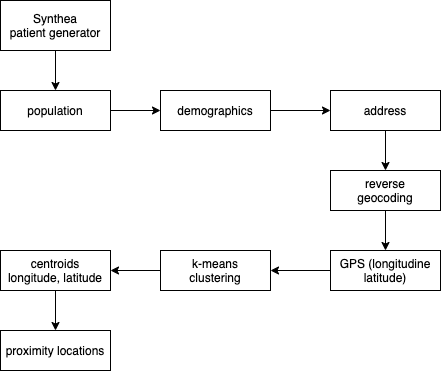

The diagram above was exported from draw.io. Its source (the exported page's mxGraphModel, read from the mxfile embedded in the PNG):
<mxGraphModel dx="1106" dy="852" grid="1" gridSize="10" guides="1" tooltips="1" connect="1" arrows="1" fold="1" page="1" pageScale="1" pageWidth="850" pageHeight="1100" math="0" shadow="0">
  <root>
    <mxCell id="0" />
    <mxCell id="1" parent="0" />
    <mxCell id="2" style="edgeStyle=orthogonalEdgeStyle;rounded=0;orthogonalLoop=1;jettySize=auto;html=1;entryX=0.5;entryY=0;entryDx=0;entryDy=0;" edge="1" source="3" target="5" parent="1">
      <mxGeometry relative="1" as="geometry" />
    </mxCell>
    <mxCell id="3" value="Synthea&lt;br&gt;patient generator" style="rounded=0;whiteSpace=wrap;html=1;" vertex="1" parent="1">
      <mxGeometry x="120" y="230" width="110" height="50" as="geometry" />
    </mxCell>
    <mxCell id="4" style="edgeStyle=orthogonalEdgeStyle;rounded=0;orthogonalLoop=1;jettySize=auto;html=1;exitX=1;exitY=0.5;exitDx=0;exitDy=0;" edge="1" source="5" parent="1">
      <mxGeometry relative="1" as="geometry">
        <mxPoint x="280" y="340" as="targetPoint" />
      </mxGeometry>
    </mxCell>
    <mxCell id="5" value="population" style="rounded=0;whiteSpace=wrap;html=1;" vertex="1" parent="1">
      <mxGeometry x="120" y="320" width="110" height="40" as="geometry" />
    </mxCell>
    <mxCell id="6" style="edgeStyle=orthogonalEdgeStyle;rounded=0;orthogonalLoop=1;jettySize=auto;html=1;exitX=1;exitY=0.5;exitDx=0;exitDy=0;" edge="1" source="7" parent="1">
      <mxGeometry relative="1" as="geometry">
        <mxPoint x="450" y="340" as="targetPoint" />
      </mxGeometry>
    </mxCell>
    <mxCell id="7" value="demographics" style="rounded=0;whiteSpace=wrap;html=1;" vertex="1" parent="1">
      <mxGeometry x="280" y="320" width="110" height="40" as="geometry" />
    </mxCell>
    <mxCell id="8" style="edgeStyle=orthogonalEdgeStyle;rounded=0;orthogonalLoop=1;jettySize=auto;html=1;" edge="1" source="9" parent="1">
      <mxGeometry relative="1" as="geometry">
        <mxPoint x="505" y="400" as="targetPoint" />
      </mxGeometry>
    </mxCell>
    <mxCell id="9" value="address" style="rounded=0;whiteSpace=wrap;html=1;" vertex="1" parent="1">
      <mxGeometry x="450" y="320" width="110" height="40" as="geometry" />
    </mxCell>
    <mxCell id="10" style="edgeStyle=orthogonalEdgeStyle;rounded=0;orthogonalLoop=1;jettySize=auto;html=1;" edge="1" source="11" parent="1">
      <mxGeometry relative="1" as="geometry">
        <mxPoint x="505" y="480" as="targetPoint" />
      </mxGeometry>
    </mxCell>
    <mxCell id="11" value="reverse&lt;br&gt;geocoding" style="rounded=0;whiteSpace=wrap;html=1;" vertex="1" parent="1">
      <mxGeometry x="450" y="400" width="110" height="40" as="geometry" />
    </mxCell>
    <mxCell id="12" style="edgeStyle=orthogonalEdgeStyle;rounded=0;orthogonalLoop=1;jettySize=auto;html=1;" edge="1" source="13" parent="1">
      <mxGeometry relative="1" as="geometry">
        <mxPoint x="390" y="500" as="targetPoint" />
      </mxGeometry>
    </mxCell>
    <mxCell id="13" value="GPS (longitudine&lt;br&gt;latitude)" style="rounded=0;whiteSpace=wrap;html=1;" vertex="1" parent="1">
      <mxGeometry x="450" y="480" width="110" height="40" as="geometry" />
    </mxCell>
    <mxCell id="14" style="edgeStyle=orthogonalEdgeStyle;rounded=0;orthogonalLoop=1;jettySize=auto;html=1;entryX=1;entryY=0.5;entryDx=0;entryDy=0;" edge="1" source="15" target="17" parent="1">
      <mxGeometry relative="1" as="geometry">
        <mxPoint x="240" y="500" as="targetPoint" />
      </mxGeometry>
    </mxCell>
    <mxCell id="15" value="k-means&lt;br&gt;clustering" style="rounded=0;whiteSpace=wrap;html=1;" vertex="1" parent="1">
      <mxGeometry x="280" y="480" width="110" height="40" as="geometry" />
    </mxCell>
    <mxCell id="16" style="edgeStyle=orthogonalEdgeStyle;rounded=0;orthogonalLoop=1;jettySize=auto;html=1;" edge="1" source="17" parent="1">
      <mxGeometry relative="1" as="geometry">
        <mxPoint x="175" y="560" as="targetPoint" />
      </mxGeometry>
    </mxCell>
    <mxCell id="17" value="centroids&lt;br&gt;longitude, latitude" style="rounded=0;whiteSpace=wrap;html=1;" vertex="1" parent="1">
      <mxGeometry x="120" y="480" width="110" height="40" as="geometry" />
    </mxCell>
    <mxCell id="18" value="proximity locations" style="rounded=0;whiteSpace=wrap;html=1;" vertex="1" parent="1">
      <mxGeometry x="120" y="560" width="110" height="40" as="geometry" />
    </mxCell>
  </root>
</mxGraphModel>